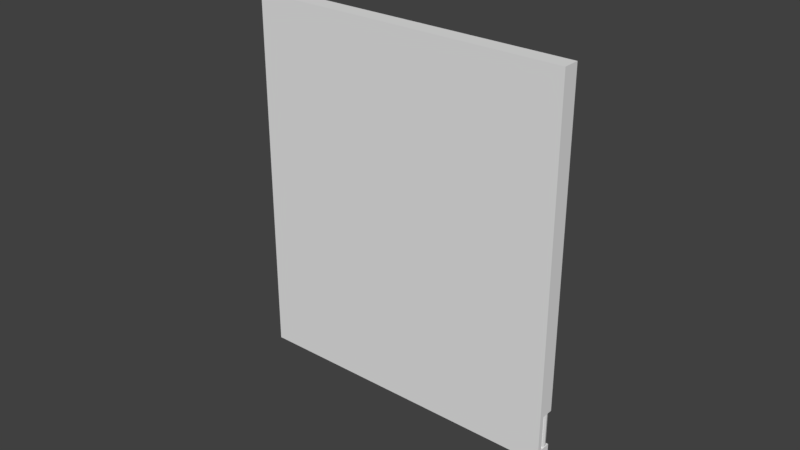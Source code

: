# Source: level_mesh.blend  (saved by Blender 2.78.0; exported with 4.5.12 LTS)
import bpy
from mathutils import Matrix  # noqa: F401  (used for matrix-valued properties, if any)

bpy.ops.wm.read_factory_settings(use_empty=True)
scene = bpy.context.scene
scene.name = 'Scene'

# ---- collections
col_collection_1 = bpy.data.collections.new('Collection 1'); scene.collection.children.link(col_collection_1)
col_collection_2 = bpy.data.collections.new('Collection 2'); scene.collection.children.link(col_collection_2)
col_collection_2.hide_render = True
col_collection_2.hide_viewport = True

# ---- world
world_world = bpy.data.worlds.new('World'); scene.world = world_world
world_world.color = (0.05088, 0.05088, 0.05088)
world_world.use_sun_shadow = False
world_world.sun_shadow_jitter_overblur = 0.0
world_world.cycles.sampling_method = 'MANUAL'

# ---- meshes
me_cube_001 = bpy.data.meshes.new('Cube.001')
me_cube_001.from_pydata([(1.35, -0.02, -1.55), (1.35, 0.02, -1.55), (1.35, -0.02, 1.55), (1.35, 0.02, 1.55), (-1.35, -0.02, -1.55), (-1.35, 0.02, -1.55), (-1.35, -0.02, 1.55), (-1.35, 0.02, 1.55), (1.35, 0.02, -1.146), (1.35, 0.02, 1.55), (-1.35, 0.02, -1.146), (-1.35, 0.02, 1.55), (1.25, 0.02, -1.146), (1.25, 0.02, 1.45), (-1.25, 0.02, 1.45), (-1.25, 0.02, -1.146), (1.25, 0.12, -1.146), (1.25, 0.12, 1.45), (-1.25, 0.12, 1.45), (-1.25, 0.12, -1.146), (1.35, 0.12, -1.146), (1.35, 0.12, 1.55), (-1.35, 0.12, 1.55), (-1.35, 0.12, -1.146), (1.3, 0.1173, -1.461), (1.3, 0.1173, -1.126), (-1.3, 0.1173, -1.126), (-1.3, 0.1173, -1.461), (-1.324, 0.1109, -1.126), (-1.324, 0.1109, -1.461), (-1.341, 0.09347, -1.126), (-1.341, 0.09347, -1.461), (-1.348, 0.0696, -1.126), (-1.348, 0.0696, -1.461), (-1.341, 0.04573, -1.126), (-1.341, 0.04573, -1.461), (-1.324, 0.02826, -1.126), (-1.324, 0.02826, -1.461), (-1.3, 0.02187, -1.126), (-1.3, 0.02187, -1.461), (-1.276, 0.02826, -1.126), (-1.276, 0.02826, -1.461), (-1.259, 0.04573, -1.126), (-1.259, 0.04573, -1.461), (-1.252, 0.0696, -1.126), (-1.252, 0.0696, -1.461), (-1.259, 0.09347, -1.126), (-1.259, 0.09347, -1.461), (-1.276, 0.1109, -1.126), (-1.276, 0.1109, -1.461), (1.276, 0.1109, -1.126), (1.276, 0.1109, -1.461), (1.259, 0.09347, -1.126), (1.259, 0.09347, -1.461), (1.252, 0.0696, -1.126), (1.252, 0.0696, -1.461), (1.259, 0.04573, -1.126), (1.259, 0.04573, -1.461), (1.276, 0.02826, -1.126), (1.276, 0.02826, -1.461), (1.3, 0.02187, -1.126), (1.3, 0.02187, -1.461), (1.324, 0.02826, -1.126), (1.324, 0.02826, -1.461), (1.341, 0.04573, -1.126), (1.341, 0.04573, -1.461), (1.348, 0.0696, -1.126), (1.348, 0.0696, -1.461), (1.341, 0.09347, -1.126), (1.341, 0.09347, -1.461), (1.324, 0.1109, -1.126), (1.324, 0.1109, -1.461), (1.35, 0.02, -1.553), (1.35, 0.02, -1.449), (-1.35, 0.02, -1.553), (-1.35, 0.02, -1.449), (1.35, 0.1148, -1.553), (1.35, 0.1148, -1.449), (-1.35, 0.1148, -1.449), (-1.35, 0.1148, -1.553)], [], [(0, 1, 3, 2), (2, 3, 7, 6), (6, 7, 5, 4), (4, 5, 1, 0), (2, 6, 4, 0), (7, 3, 1, 5), (75, 74, 72, 73), (10, 11, 22, 23), (13, 14, 18, 17), (16, 17, 21, 20), (17, 18, 22, 21), (18, 19, 23, 22), (9, 8, 20, 21), (14, 15, 19, 18), (12, 13, 17, 16), (11, 9, 21, 22), (51, 24, 71, 69, 67, 65, 63, 61, 59, 57, 55, 53), (26, 27, 29, 28), (66, 67, 69, 68), (28, 29, 31, 30), (64, 65, 67, 66), (30, 31, 33, 32), (75, 73, 77, 78), (62, 63, 65, 64), (32, 33, 35, 34), (72, 74, 79, 76), (60, 61, 63, 62), (34, 35, 37, 36), (74, 75, 78, 79), (58, 59, 61, 60), (36, 37, 39, 38), (73, 72, 76, 77), (56, 57, 59, 58), (38, 39, 41, 40), (78, 77, 76, 79), (54, 55, 57, 56), (40, 41, 43, 42), (52, 53, 55, 54), (42, 43, 45, 44), (70, 71, 24, 25), (50, 51, 53, 52), (44, 45, 47, 46), (29, 27, 49, 47, 45, 43, 41, 39, 37, 35, 33, 31), (25, 24, 51, 50), (46, 47, 49, 48), (68, 69, 71, 70), (48, 49, 27, 26)])
_uv = me_cube_001.uv_layers.new(name='UVMap')
_uv.uv.foreach_set('vector', [0.0, 0.0, 0.0, 0.0, 0.0, 0.0, 0.0, 0.0, 0.0, 0.0, 0.0, 0.0, 0.0, 0.0, 0.0, 0.0, 0.0, 0.0, 0.0, 0.0, 0.0, 0.0, 0.0, 0.0, 0.0, 0.0, 0.0, 0.0, 0.0, 0.0, 0.0, 0.0, 0.0, 0.0, 0.0, 0.0, 0.0, 0.0, 0.0, 0.0, 0.0, 0.0, 0.0, 0.0, 0.0, 0.0, 0.0, 0.0, 0.0, 0.0, 0.0, 0.0, 0.0, 0.0, 0.0, 0.0, 9.993e-05, 0.1114, 0.9985, 0.1114, 0.9985, 0.1484, 9.993e-05, 0.1484, 0.03713, 9.993e-05, 0.9629, 0.0001001, 0.9629, 0.03713, 0.03713, 0.03713, 9.993e-05, 0.2597, 0.9615, 0.2597, 0.9985, 0.2967, 0.0001, 0.2967, 0.03713, 0.03713, 0.9629, 0.03713, 0.9999, 0.07416, 9.993e-05, 0.07416, 0.9615, 0.1854, 0.0001001, 0.1855, 9.993e-05, 0.1484, 0.9985, 0.1484, 0.9985, 0.3338, 0.0001001, 0.3338, 0.0001, 0.2967, 0.9985, 0.2967, 0.9615, 0.2225, 0.0001002, 0.2225, 0.0001001, 0.1855, 0.9615, 0.1854, 9.993e-05, 0.2227, 0.9615, 0.2227, 0.9615, 0.2597, 9.993e-05, 0.2597, 0.9999, 0.1112, 9.993e-05, 0.1112, 9.993e-05, 0.07416, 0.9999, 0.07416, 0.7201, 0.09867, 0.6993, 0.1347, 0.6632, 0.1556, 0.6215, 0.1556, 0.5855, 0.1347, 0.5647, 0.09867, 0.5647, 0.05702, 0.5855, 0.02096, 0.6215, 0.0001373, 0.6632, 0.0001375, 0.6993, 0.02096, 0.7201, 0.05702, 0.5644, 0.4999, 0.0001375, 0.4999, 0.0001375, 0.4582, 0.5644, 0.4582, 0.5644, 0.6251, 0.0001373, 0.6251, 0.0001373, 0.5834, 0.5644, 0.5834, 0.5644, 0.4582, 0.0001375, 0.4582, 0.0001373, 0.4166, 0.5644, 0.4166, 0.5644, 0.6667, 0.0001373, 0.6667, 0.0001373, 0.6251, 0.5644, 0.6251, 0.5644, 0.4166, 0.0001373, 0.4166, 0.0001373, 0.3749, 0.5644, 0.3749, 0.0, 0.0, 0.0, 0.0, 0.0, 0.0, 0.0, 0.0, 0.5644, 0.7084, 0.0001373, 0.7084, 0.0001373, 0.6667, 0.5644, 0.6667, 0.5644, 0.3749, 0.0001373, 0.3749, 0.0001373, 0.3333, 0.5644, 0.3333, 0.0, 0.0, 0.0, 0.0, 0.0, 0.0, 0.0, 0.0, 0.5644, 0.75, 0.0001373, 0.75, 0.0001373, 0.7084, 0.5644, 0.7084, 0.5644, 0.3333, 0.0001373, 0.3333, 0.0001373, 0.2916, 0.5644, 0.2916, 0.0, 0.0, 0.0, 0.0, 0.0, 0.0, 0.0, 0.0, 0.5644, 0.7916, 0.0001373, 0.7916, 0.0001373, 0.75, 0.5644, 0.75, 0.5644, 0.2916, 0.0001373, 0.2916, 0.0001373, 0.25, 0.5644, 0.25, 0.0, 0.0, 0.0, 0.0, 0.0, 0.0, 0.0, 0.0, 0.5644, 0.8333, 0.0001373, 0.8333, 0.0001373, 0.7916, 0.5644, 0.7916, 0.5644, 0.25, 0.0001373, 0.25, 0.0001373, 0.2084, 0.5644, 0.2084, 0.0, 0.0, 0.0, 0.0, 0.0, 0.0, 0.0, 0.0, 0.5644, 0.8749, 0.0001373, 0.8749, 0.0001373, 0.8333, 0.5644, 0.8333, 0.5644, 0.2084, 0.0001373, 0.2084, 0.0001373, 0.1667, 0.5644, 0.1667, 0.5644, 0.9166, 0.0001373, 0.9166, 0.0001373, 0.8749, 0.5644, 0.8749, 0.5644, 0.1667, 0.0001373, 0.1667, 0.0001373, 0.1251, 0.5644, 0.1251, 0.5644, 0.5418, 0.0001375, 0.5418, 0.0001375, 0.5001, 0.5644, 0.5001, 0.5644, 0.9582, 0.0001375, 0.9582, 0.0001373, 0.9166, 0.5644, 0.9166, 0.5644, 0.1251, 0.0001373, 0.1251, 0.0001373, 0.08342, 0.5644, 0.08343, 0.6632, 0.3112, 0.6215, 0.3112, 0.5855, 0.2904, 0.5647, 0.2544, 0.5647, 0.2127, 0.5855, 0.1767, 0.6215, 0.1558, 0.6632, 0.1558, 0.6993, 0.1767, 0.7201, 0.2127, 0.7201, 0.2544, 0.6993, 0.2904, 0.5644, 0.9999, 0.0001375, 0.9999, 0.0001375, 0.9582, 0.5644, 0.9582, 0.5644, 0.08343, 0.0001373, 0.08342, 0.0001375, 0.04178, 0.5644, 0.04178, 0.5644, 0.5834, 0.0001373, 0.5834, 0.0001375, 0.5418, 0.5644, 0.5418, 0.5644, 0.04178, 0.0001375, 0.04178, 0.0001375, 0.0001373, 0.5644, 0.000138])
me_cube_001.use_remesh_preserve_volume = False
me_cube_001.use_remesh_preserve_attributes = False
me_cube_001.use_mirror_vertex_groups = False
me_cube_001.update()
me_cube_005 = bpy.data.meshes.new('Cube.005')
me_cube_005.from_pydata([(-1.35, -0.04888, 0.0), (-1.35, 0.04888, 0.0), (1.35, -0.04888, 0.0), (1.35, 0.04888, 0.0)], [], [(3, 1, 0, 2)])
me_cube_005.use_remesh_preserve_volume = False
me_cube_005.use_remesh_preserve_attributes = False
me_cube_005.use_mirror_vertex_groups = False
me_cube_005.update()
me_cube_004 = bpy.data.meshes.new('Cube.004')
me_cube_004.from_pydata([(-0.04702, -1.55, 0.0), (-0.04702, 1.55, 0.0), (0.04702, -1.55, 0.0), (0.04702, 1.55, 0.0)], [], [(3, 1, 0, 2)])
me_cube_004.use_remesh_preserve_volume = False
me_cube_004.use_remesh_preserve_attributes = False
me_cube_004.use_mirror_vertex_groups = False
me_cube_004.update()
me_cube_003 = bpy.data.meshes.new('Cube.003')
me_cube_003.from_pydata([(-0.04702, -1.55, 0.0), (-0.04702, 1.55, 0.0), (0.04702, -1.55, 0.0), (0.04702, 1.55, 0.0)], [], [(3, 1, 0, 2)])
me_cube_003.use_remesh_preserve_volume = False
me_cube_003.use_remesh_preserve_attributes = False
me_cube_003.use_mirror_vertex_groups = False
me_cube_003.update()
me_cube_002 = bpy.data.meshes.new('Cube.002')
me_cube_002.from_pydata([(-1.35, -0.04888, 0.0), (-1.35, 0.04888, 0.0), (1.35, -0.04888, 0.0), (1.35, 0.04888, 0.0)], [], [(3, 1, 0, 2)])
me_cube_002.use_remesh_preserve_volume = False
me_cube_002.use_remesh_preserve_attributes = False
me_cube_002.use_mirror_vertex_groups = False
me_cube_002.update()
arm_armature = bpy.data.armatures.new('Armature')  # bones are not reproduced

# ---- objects
ob_armature = bpy.data.objects.new('Armature', arm_armature)
ob_level = bpy.data.objects.new('level', me_cube_001)
ob_wall_top = bpy.data.objects.new('wall_top', me_cube_005)
ob_wall_right = bpy.data.objects.new('wall_right', me_cube_004)
ob_wall_left = bpy.data.objects.new('wall_left', me_cube_003)
ob_wall_bottom = bpy.data.objects.new('wall_bottom', me_cube_002)

# ---- transforms, parenting, visibility, modifiers, constraints
ob_armature.location = (0.0, 0.0, 0.0)
ob_armature.lineart.crease_threshold = 0.0
ob_level.parent = ob_armature
ob_level.location = (0.0, 0.0, 0.0)
ob_level.lineart.crease_threshold = 0.0
_vg = ob_level.vertex_groups.new(name='door_right')
_vg.add([26, 27, 28, 29, 30, 31, 32, 33, 34, 35, 36, 37, 38, 39, 40, 41, 42, 43, 44, 45, 46, 47, 48, 49], 1.0, 'REPLACE')
_vg = ob_level.vertex_groups.new(name='door_left')
_vg.add([24, 25, 28, 29, 50, 51, 52, 53, 54, 55, 56, 57, 58, 59, 60, 61, 62, 63, 64, 65, 66, 67, 68, 69, 70, 71], 1.0, 'REPLACE')
_vg = ob_level.vertex_groups.new(name='root')
_m = ob_level.modifiers.new('Armature', 'ARMATURE')
_m.object = ob_armature
ob_wall_top.location = (0.0, 0.2, -1.5)
ob_wall_top.rotation_euler = (-1.571, -0.0, 0.0)
ob_wall_top.lineart.crease_threshold = 0.0
ob_wall_right.location = (1.3, 0.2, -8.742e-09)
ob_wall_right.rotation_euler = (-1.571, -0.0, 0.0)
ob_wall_right.lineart.crease_threshold = 0.0
ob_wall_left.location = (-1.3, 0.2, -8.742e-09)
ob_wall_left.rotation_euler = (-1.571, -0.0, 0.0)
ob_wall_left.lineart.crease_threshold = 0.0
ob_wall_bottom.location = (0.0, 0.2, 1.5)
ob_wall_bottom.rotation_euler = (-1.571, -0.0, 0.0)
ob_wall_bottom.lineart.crease_threshold = 0.0

# ---- collection membership
col_collection_1.objects.link(ob_armature)
col_collection_1.objects.link(ob_level)
col_collection_2.objects.link(ob_wall_top)
col_collection_2.objects.link(ob_wall_right)
col_collection_2.objects.link(ob_wall_left)
col_collection_2.objects.link(ob_wall_bottom)

# ---- scene / render settings (as saved in the file)
scene.camera = ob_level
scene.frame_start = 1; scene.frame_end = 250; scene.frame_set(1)
scene.render.engine = 'BLENDER_EEVEE_NEXT'
scene.render.resolution_percentage = 50
scene.render.dither_intensity = 0.0
scene.cycles.use_denoising = False
scene.cycles.samples = 128
scene.cycles.sampling_pattern = 'TABULATED_SOBOL'
scene.cycles.light_sampling_threshold = 0.0
scene.cycles.use_adaptive_sampling = False
scene.cycles.use_light_tree = False
scene.cycles.blur_glossy = 0.0
scene.cycles.sample_clamp_indirect = 0.0
scene.view_settings.view_transform = 'Standard'
bpy.context.view_layer.update()

# ---- added for rendering (the .blend has no active camera and no usable light): camera, sun
cam_auto = bpy.data.cameras.new('AutoCamera')
cam_auto.lens = 50.0
cam_auto.sensor_width = 36.0
cam_auto.clip_end = 1000.0
ob_auto_camera = bpy.data.objects.new('AutoCamera', cam_auto)
scene.collection.objects.link(ob_auto_camera)
ob_auto_camera.location = (4.76564, -5.71876, 3.81085)
ob_auto_camera.rotation_euler = (1.09748, -7.21219e-08, 0.694738)
scene.camera = ob_auto_camera
light_auto_sun = bpy.data.lights.new('AutoSun', 'SUN')
light_auto_sun.energy = 3.0
light_auto_sun.angle = 0.0523599
ob_auto_sun = bpy.data.objects.new('AutoSun', light_auto_sun)
scene.collection.objects.link(ob_auto_sun)
ob_auto_sun.rotation_euler = (0.872665, 0.174533, 0.523599)
bpy.context.view_layer.update()
